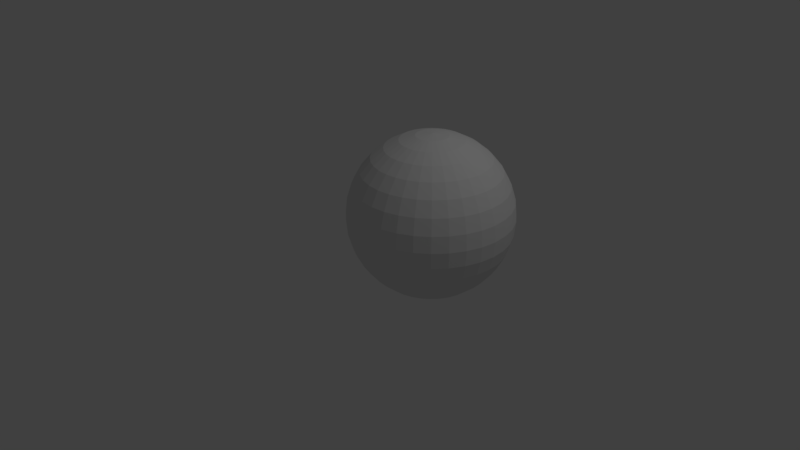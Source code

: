 # Source: cena01.blend  (saved by Blender 2.79.0; exported with 4.5.12 LTS)
import bpy
from mathutils import Matrix  # noqa: F401  (used for matrix-valued properties, if any)

bpy.ops.wm.read_factory_settings(use_empty=True)
scene = bpy.context.scene
scene.name = 'Scene'

# ---- collections
col_collection_1 = bpy.data.collections.new('Collection 1'); scene.collection.children.link(col_collection_1)

# ---- world
world_world = bpy.data.worlds.new('World'); scene.world = world_world
world_world.color = (0.05088, 0.05088, 0.05088)
world_world.use_sun_shadow = False
world_world.sun_shadow_jitter_overblur = 0.0
world_world.cycles.sampling_method = 'MANUAL'

# ---- cameras
cam_camera = bpy.data.cameras.new('Camera')
cam_camera.clip_end = 100.0
cam_camera.lens = 35.0
cam_camera.sensor_width = 32.0
cam_camera.sensor_height = 18.0
cam_camera.ortho_scale = 7.314
cam_camera.dof.focus_distance = 0.0
cam_camera.dof.aperture_fstop = 128.0

# ---- lights
light_lamp = bpy.data.lights.new('Lamp', 'POINT')
light_lamp.transmission_factor = 0.0
light_lamp.cutoff_distance = 30.0
light_lamp.energy = 100.0
light_lamp.shadow_buffer_clip_start = 1.001
light_lamp.shadow_soft_size = 0.1
light_lamp.shadow_maximum_resolution = 0.006
light_lamp.use_absolute_resolution = True

# ---- meshes
me_sphere = bpy.data.meshes.new('Sphere')
me_sphere.from_pydata([(0.0, -3.258e-07, -1.0), (0.03806, 0.1913, 0.9808), (0.07466, 0.3753, 0.9239), (0.1084, 0.5449, 0.8315), (0.1379, 0.6935, 0.7071), (0.1622, 0.8155, 0.5556), (0.1802, 0.9061, 0.3827), (0.1913, 0.9619, 0.1951), (0.1951, 0.9808, 7.55e-08), (0.1913, 0.9619, -0.1951), (0.1802, 0.9061, -0.3827), (0.1622, 0.8155, -0.5556), (0.1379, 0.6935, -0.7071), (0.1084, 0.5449, -0.8315), (0.07466, 0.3753, -0.9239), (0.03806, 0.1913, -0.9808), (0.07466, 0.1802, 0.9808), (0.1464, 0.3536, 0.9239), (0.2126, 0.5133, 0.8315), (0.2706, 0.6533, 0.7071), (0.3182, 0.7682, 0.5556), (0.3536, 0.8536, 0.3827), (0.3753, 0.9061, 0.1951), (0.3827, 0.9239, 7.55e-08), (0.3753, 0.9061, -0.1951), (0.3536, 0.8536, -0.3827), (0.3182, 0.7682, -0.5556), (0.2706, 0.6533, -0.7071), (0.2126, 0.5133, -0.8315), (0.1464, 0.3536, -0.9239), (0.07466, 0.1802, -0.9808), (0.1084, 0.1622, 0.9808), (0.2126, 0.3182, 0.9239), (0.3087, 0.4619, 0.8315), (0.3928, 0.5879, 0.7071), (0.4619, 0.6913, 0.5556), (0.5133, 0.7682, 0.3827), (0.5449, 0.8155, 0.1951), (0.5556, 0.8315, 7.55e-08), (0.5449, 0.8155, -0.1951), (0.5133, 0.7682, -0.3827), (0.4619, 0.6913, -0.5556), (0.3928, 0.5879, -0.7071), (0.3087, 0.4619, -0.8315), (0.2126, 0.3182, -0.9239), (0.1084, 0.1622, -0.9808), (0.1379, 0.1379, 0.9808), (0.2706, 0.2706, 0.9239), (0.3928, 0.3928, 0.8315), (0.5, 0.5, 0.7071), (0.5879, 0.5879, 0.5556), (0.6533, 0.6533, 0.3827), (0.6935, 0.6935, 0.1951), (0.7071, 0.7071, 7.55e-08), (0.6935, 0.6935, -0.1951), (0.6533, 0.6533, -0.3827), (0.5879, 0.5879, -0.5556), (0.5, 0.5, -0.7071), (0.3928, 0.3928, -0.8315), (0.2706, 0.2706, -0.9239), (0.1379, 0.1379, -0.9808), (0.1622, 0.1084, 0.9808), (0.3182, 0.2126, 0.9239), (0.4619, 0.3087, 0.8315), (0.5879, 0.3928, 0.7071), (0.6913, 0.4619, 0.5556), (0.7682, 0.5133, 0.3827), (0.8155, 0.5449, 0.1951), (0.8315, 0.5556, 7.55e-08), (0.8155, 0.5449, -0.1951), (0.7682, 0.5133, -0.3827), (0.6913, 0.4619, -0.5556), (0.5879, 0.3928, -0.7071), (0.4619, 0.3087, -0.8315), (0.3182, 0.2126, -0.9239), (0.1622, 0.1084, -0.9808), (0.1802, 0.07466, 0.9808), (0.3536, 0.1464, 0.9239), (0.5133, 0.2126, 0.8315), (0.6533, 0.2706, 0.7071), (0.7682, 0.3182, 0.5556), (0.8536, 0.3536, 0.3827), (0.9061, 0.3753, 0.1951), (0.9239, 0.3827, 7.55e-08), (0.9061, 0.3753, -0.1951), (0.8536, 0.3536, -0.3827), (0.7682, 0.3182, -0.5556), (0.6533, 0.2706, -0.7071), (0.5133, 0.2126, -0.8315), (0.3536, 0.1464, -0.9239), (0.1802, 0.07466, -0.9808), (0.1913, 0.03806, 0.9808), (0.3753, 0.07466, 0.9239), (0.5449, 0.1084, 0.8315), (0.6935, 0.1379, 0.7071), (0.8155, 0.1622, 0.5556), (0.9061, 0.1802, 0.3827), (0.9619, 0.1913, 0.1951), (0.9808, 0.1951, 7.55e-08), (0.9619, 0.1913, -0.1951), (0.9061, 0.1802, -0.3827), (0.8155, 0.1622, -0.5556), (0.6935, 0.1379, -0.7071), (0.5449, 0.1084, -0.8315), (0.3753, 0.07466, -0.9239), (0.1913, 0.03806, -0.9808), (0.1951, -3.266e-07, 0.9808), (0.3827, -3.192e-07, 0.9239), (0.5556, -3.117e-07, 0.8315), (0.7071, -3.192e-07, 0.7071), (0.8315, -3.341e-07, 0.5556), (0.9239, -2.745e-07, 0.3827), (0.9808, -3.937e-07, 0.1951), (1.0, -3.788e-07, 7.55e-08), (0.9808, -3.937e-07, -0.1951), (0.9239, -2.298e-07, -0.3827), (0.8315, -3.341e-07, -0.5556), (0.7071, -3.192e-07, -0.7071), (0.5556, -3.415e-07, -0.8315), (0.3827, -3.043e-07, -0.9239), (0.1951, -3.08e-07, -0.9808), (0.1913, -0.03806, 0.9808), (0.3753, -0.07466, 0.9239), (0.5449, -0.1084, 0.8315), (0.6935, -0.138, 0.7071), (0.8155, -0.1622, 0.5556), (0.9061, -0.1802, 0.3827), (0.9619, -0.1913, 0.1951), (0.9808, -0.1951, 7.55e-08), (0.9619, -0.1913, -0.1951), (0.9061, -0.1802, -0.3827), (0.8155, -0.1622, -0.5556), (0.6935, -0.138, -0.7071), (0.5449, -0.1084, -0.8315), (0.3753, -0.07466, -0.9239), (0.1913, -0.03806, -0.9808), (0.1802, -0.07466, 0.9808), (0.3536, -0.1464, 0.9239), (0.5133, -0.2126, 0.8315), (0.6533, -0.2706, 0.7071), (0.7682, -0.3182, 0.5556), (0.8536, -0.3536, 0.3827), (0.9061, -0.3753, 0.1951), (0.9239, -0.3827, 7.55e-08), (0.9061, -0.3753, -0.1951), (0.8536, -0.3536, -0.3827), (0.7682, -0.3182, -0.5556), (0.6533, -0.2706, -0.7071), (0.5133, -0.2126, -0.8315), (0.3536, -0.1464, -0.9239), (0.1802, -0.07466, -0.9808), (0.1622, -0.1084, 0.9808), (0.3182, -0.2126, 0.9239), (0.4619, -0.3087, 0.8315), (0.5879, -0.3928, 0.7071), (0.6913, -0.4619, 0.5556), (0.7682, -0.5133, 0.3827), (0.8155, -0.5449, 0.1951), (0.8315, -0.5556, 7.55e-08), (0.8155, -0.5449, -0.1951), (0.7682, -0.5133, -0.3827), (0.6913, -0.4619, -0.5556), (0.5879, -0.3928, -0.7071), (0.4619, -0.3087, -0.8315), (0.3182, -0.2126, -0.9239), (0.1622, -0.1084, -0.9808), (0.1379, -0.138, 0.9808), (0.2706, -0.2706, 0.9239), (0.3928, -0.3928, 0.8315), (0.5, -0.5, 0.7071), (0.5879, -0.5879, 0.5556), (0.6533, -0.6533, 0.3827), (0.6935, -0.6935, 0.1951), (0.7071, -0.7071, 7.55e-08), (0.6935, -0.6935, -0.1951), (0.6533, -0.6533, -0.3827), (0.5879, -0.5879, -0.5556), (0.5, -0.5, -0.7071), (0.3928, -0.3928, -0.8315), (0.2706, -0.2706, -0.9239), (0.1379, -0.138, -0.9808), (0.1084, -0.1622, 0.9808), (0.2126, -0.3182, 0.9239), (0.3087, -0.4619, 0.8315), (0.3928, -0.5879, 0.7071), (0.4619, -0.6913, 0.5556), (0.5133, -0.7682, 0.3827), (0.5449, -0.8155, 0.1951), (0.5556, -0.8315, 7.55e-08), (0.5449, -0.8155, -0.1951), (0.5133, -0.7682, -0.3827), (0.4619, -0.6913, -0.5556), (0.3928, -0.5879, -0.7071), (0.3087, -0.4619, -0.8315), (0.2126, -0.3182, -0.9239), (0.1084, -0.1622, -0.9808), (0.07466, -0.1802, 0.9808), (0.1464, -0.3536, 0.9239), (0.2126, -0.5133, 0.8315), (0.2706, -0.6533, 0.7071), (0.3182, -0.7682, 0.5556), (0.3536, -0.8536, 0.3827), (0.3753, -0.9061, 0.1951), (0.3827, -0.9239, 7.55e-08), (0.3753, -0.9061, -0.1951), (0.3536, -0.8536, -0.3827), (0.3182, -0.7682, -0.5556), (0.2706, -0.6533, -0.7071), (0.2126, -0.5133, -0.8315), (0.1464, -0.3536, -0.9239), (0.07466, -0.1802, -0.9808), (0.03806, -0.1913, 0.9808), (0.07466, -0.3753, 0.9239), (0.1084, -0.5449, 0.8315), (0.1379, -0.6935, 0.7071), (0.1622, -0.8155, 0.5556), (0.1802, -0.9061, 0.3827), (0.1913, -0.9619, 0.1951), (0.1951, -0.9808, 7.55e-08), (0.1913, -0.9619, -0.1951), (0.1802, -0.9061, -0.3827), (0.1622, -0.8155, -0.5556), (0.1379, -0.6935, -0.7071), (0.1084, -0.5449, -0.8315), (0.07466, -0.3753, -0.9239), (0.03806, -0.1913, -0.9808), (-7.212e-09, -0.1951, 0.9808), (4.122e-08, -0.3827, 0.9239), (2.632e-08, -0.5556, 0.8315), (-2.584e-08, -0.7071, 0.7071), (-8.544e-08, -0.8315, 0.5556), (6.357e-08, -0.9239, 0.3827), (-8.544e-08, -0.9808, 0.1951), (-1.003e-07, -1.0, 7.55e-08), (-8.544e-08, -0.9808, -0.1951), (6.357e-08, -0.9239, -0.3827), (-8.544e-08, -0.8315, -0.5556), (-2.584e-08, -0.7071, -0.7071), (-1.094e-08, -0.5556, -0.8315), (3.964e-09, -0.3827, -0.9239), (3.964e-09, -0.1951, -0.9808), (-0.03806, -0.1913, 0.9808), (-0.07466, -0.3753, 0.9239), (-0.1084, -0.5449, 0.8315), (-0.1379, -0.6935, 0.7071), (-0.1622, -0.8155, 0.5556), (-0.1802, -0.9061, 0.3827), (-0.1913, -0.9619, 0.1951), (-0.1951, -0.9808, 7.55e-08), (-0.1913, -0.9619, -0.1951), (-0.1802, -0.9061, -0.3827), (-0.1622, -0.8155, -0.5556), (-0.1379, -0.6935, -0.7071), (-0.1084, -0.5449, -0.8315), (-0.07466, -0.3753, -0.9239), (-0.03806, -0.1913, -0.9808), (-1.247e-07, -6.269e-07, 1.0), (-0.07466, -0.1802, 0.9808), (-0.1464, -0.3536, 0.9239), (-0.2126, -0.5133, 0.8315), (-0.2706, -0.6533, 0.7071), (-0.3182, -0.7682, 0.5556), (-0.3536, -0.8536, 0.3827), (-0.3753, -0.9061, 0.1951), (-0.3827, -0.9239, 7.55e-08), (-0.3753, -0.9061, -0.1951), (-0.3536, -0.8536, -0.3827), (-0.3182, -0.7682, -0.5556), (-0.2706, -0.6533, -0.7071), (-0.2126, -0.5133, -0.8315), (-0.1464, -0.3536, -0.9239), (-0.07466, -0.1802, -0.9808), (-0.1084, -0.1622, 0.9808), (-0.2126, -0.3182, 0.9239), (-0.3087, -0.4619, 0.8315), (-0.3928, -0.5879, 0.7071), (-0.4619, -0.6913, 0.5556), (-0.5133, -0.7682, 0.3827), (-0.5449, -0.8155, 0.1951), (-0.5556, -0.8315, 7.55e-08), (-0.5449, -0.8155, -0.1951), (-0.5133, -0.7682, -0.3827), (-0.4619, -0.6913, -0.5556), (-0.3928, -0.5879, -0.7071), (-0.3087, -0.4619, -0.8315), (-0.2126, -0.3182, -0.9239), (-0.1084, -0.1622, -0.9808), (-0.1379, -0.138, 0.9808), (-0.2706, -0.2706, 0.9239), (-0.3928, -0.3928, 0.8315), (-0.5, -0.5, 0.7071), (-0.5879, -0.5879, 0.5556), (-0.6533, -0.6533, 0.3827), (-0.6935, -0.6935, 0.1951), (-0.7071, -0.7071, 7.55e-08), (-0.6935, -0.6935, -0.1951), (-0.6533, -0.6533, -0.3827), (-0.5879, -0.5879, -0.5556), (-0.5, -0.5, -0.7071), (-0.3928, -0.3928, -0.8315), (-0.2706, -0.2706, -0.9239), (-0.1379, -0.1379, -0.9808), (-0.1622, -0.1084, 0.9808), (-0.3182, -0.2126, 0.9239), (-0.4619, -0.3087, 0.8315), (-0.5879, -0.3928, 0.7071), (-0.6913, -0.4619, 0.5556), (-0.7682, -0.5133, 0.3827), (-0.8155, -0.5449, 0.1951), (-0.8315, -0.5556, 7.55e-08), (-0.8155, -0.5449, -0.1951), (-0.7682, -0.5133, -0.3827), (-0.6913, -0.4619, -0.5556), (-0.5879, -0.3928, -0.7071), (-0.4619, -0.3087, -0.8315), (-0.3182, -0.2126, -0.9239), (-0.1622, -0.1084, -0.9808), (-0.1802, -0.07466, 0.9808), (-0.3536, -0.1464, 0.9239), (-0.5133, -0.2126, 0.8315), (-0.6533, -0.2706, 0.7071), (-0.7682, -0.3182, 0.5556), (-0.8536, -0.3536, 0.3827), (-0.9061, -0.3753, 0.1951), (-0.9239, -0.3827, 7.55e-08), (-0.9061, -0.3753, -0.1951), (-0.8536, -0.3536, -0.3827), (-0.7682, -0.3182, -0.5556), (-0.6533, -0.2706, -0.7071), (-0.5133, -0.2126, -0.8315), (-0.3536, -0.1464, -0.9239), (-0.1802, -0.07466, -0.9808), (-0.1913, -0.03806, 0.9808), (-0.3753, -0.07466, 0.9239), (-0.5449, -0.1084, 0.8315), (-0.6935, -0.1379, 0.7071), (-0.8155, -0.1622, 0.5556), (-0.9061, -0.1802, 0.3827), (-0.9619, -0.1913, 0.1951), (-0.9808, -0.1951, 7.55e-08), (-0.9619, -0.1913, -0.1951), (-0.9061, -0.1802, -0.3827), (-0.8155, -0.1622, -0.5556), (-0.6935, -0.1379, -0.7071), (-0.5449, -0.1084, -0.8315), (-0.3753, -0.07466, -0.9239), (-0.1913, -0.03806, -0.9808), (-0.1951, -3.117e-07, 0.9808), (-0.3827, -2.819e-07, 0.9239), (-0.5556, -2.819e-07, 0.8315), (-0.7071, -1.851e-07, 0.7071), (-0.8315, -1.404e-07, 0.5556), (-0.9239, -3.192e-07, 0.3827), (-0.9808, -9.567e-08, 0.1951), (-1.0, -1.404e-07, 7.55e-08), (-0.9808, -9.567e-08, -0.1951), (-0.9239, -3.192e-07, -0.3827), (-0.8315, -1.404e-07, -0.5556), (-0.7071, -1.851e-07, -0.7071), (-0.5556, -2.596e-07, -0.8315), (-0.3827, -2.521e-07, -0.9239), (-0.1951, -3.155e-07, -0.9808), (-0.1913, 0.03806, 0.9808), (-0.3753, 0.07466, 0.9239), (-0.5449, 0.1084, 0.8315), (-0.6935, 0.1379, 0.7071), (-0.8155, 0.1622, 0.5556), (-0.9061, 0.1802, 0.3827), (-0.9619, 0.1913, 0.1951), (-0.9808, 0.1951, 7.55e-08), (-0.9619, 0.1913, -0.1951), (-0.9061, 0.1802, -0.3827), (-0.8155, 0.1622, -0.5556), (-0.6935, 0.1379, -0.7071), (-0.5449, 0.1084, -0.8315), (-0.3753, 0.07466, -0.9239), (-0.1913, 0.03806, -0.9808), (-0.1802, 0.07466, 0.9808), (-0.3536, 0.1464, 0.9239), (-0.5133, 0.2126, 0.8315), (-0.6533, 0.2706, 0.7071), (-0.7682, 0.3182, 0.5556), (-0.8536, 0.3536, 0.3827), (-0.9061, 0.3753, 0.1951), (-0.9239, 0.3827, 7.55e-08), (-0.9061, 0.3753, -0.1951), (-0.8536, 0.3536, -0.3827), (-0.7682, 0.3182, -0.5556), (-0.6533, 0.2706, -0.7071), (-0.5133, 0.2126, -0.8315), (-0.3536, 0.1464, -0.9239), (-0.1802, 0.07466, -0.9808), (-0.1622, 0.1084, 0.9808), (-0.3182, 0.2126, 0.9239), (-0.4619, 0.3087, 0.8315), (-0.5879, 0.3928, 0.7071), (-0.6913, 0.4619, 0.5556), (-0.7682, 0.5133, 0.3827), (-0.8155, 0.5449, 0.1951), (-0.8315, 0.5556, 7.55e-08), (-0.8155, 0.5449, -0.1951), (-0.7682, 0.5133, -0.3827), (-0.6913, 0.4619, -0.5556), (-0.5879, 0.3928, -0.7071), (-0.4619, 0.3087, -0.8315), (-0.3182, 0.2126, -0.9239), (-0.1622, 0.1084, -0.9808), (-0.1379, 0.1379, 0.9808), (-0.2706, 0.2706, 0.9239), (-0.3928, 0.3928, 0.8315), (-0.5, 0.5, 0.7071), (-0.5879, 0.5879, 0.5556), (-0.6533, 0.6533, 0.3827), (-0.6935, 0.6935, 0.1951), (-0.7071, 0.7071, 7.55e-08), (-0.6935, 0.6935, -0.1951), (-0.6533, 0.6533, -0.3827), (-0.5879, 0.5879, -0.5556), (-0.5, 0.5, -0.7071), (-0.3928, 0.3928, -0.8315), (-0.2706, 0.2706, -0.9239), (-0.1379, 0.1379, -0.9808), (-0.1084, 0.1622, 0.9808), (-0.2126, 0.3182, 0.9239), (-0.3087, 0.4619, 0.8315), (-0.3928, 0.5879, 0.7071), (-0.4619, 0.6913, 0.5556), (-0.5133, 0.7682, 0.3827), (-0.5449, 0.8155, 0.1951), (-0.5556, 0.8315, 7.55e-08), (-0.5449, 0.8155, -0.1951), (-0.5133, 0.7682, -0.3827), (-0.4619, 0.6913, -0.5556), (-0.3928, 0.5879, -0.7071), (-0.3087, 0.4619, -0.8315), (-0.2126, 0.3182, -0.9239), (-0.1084, 0.1622, -0.9808), (-0.07466, 0.1802, 0.9808), (-0.1464, 0.3536, 0.9239), (-0.2126, 0.5133, 0.8315), (-0.2706, 0.6533, 0.7071), (-0.3182, 0.7682, 0.5556), (-0.3536, 0.8536, 0.3827), (-0.3753, 0.9061, 0.1951), (-0.3827, 0.9239, 7.55e-08), (-0.3753, 0.9061, -0.1951), (-0.3536, 0.8536, -0.3827), (-0.3182, 0.7682, -0.5556), (-0.2706, 0.6533, -0.7071), (-0.2126, 0.5133, -0.8315), (-0.1464, 0.3536, -0.9239), (-0.07466, 0.1802, -0.9808), (-0.03806, 0.1913, 0.9808), (-0.07466, 0.3753, 0.9239), (-0.1084, 0.5449, 0.8315), (-0.1379, 0.6935, 0.7071), (-0.1622, 0.8155, 0.5556), (-0.1802, 0.9061, 0.3827), (-0.1913, 0.9619, 0.1951), (-0.1951, 0.9808, 7.55e-08), (-0.1913, 0.9619, -0.1951), (-0.1802, 0.9061, -0.3827), (-0.1622, 0.8155, -0.5556), (-0.1379, 0.6935, -0.7071), (-0.1084, 0.5449, -0.8315), (-0.07466, 0.3753, -0.9239), (-0.03806, 0.1913, -0.9808), (3.749e-08, 0.1951, 0.9808), (7.847e-08, 0.3827, 0.9239), (1.083e-07, 0.5556, 0.8315), (1.53e-07, 0.7071, 0.7071), (2.722e-07, 0.8315, 0.5556), (6.357e-08, 0.9239, 0.3827), (2.573e-07, 0.9808, 0.1951), (2.722e-07, 1.0, 7.55e-08), (2.573e-07, 0.9808, -0.1951), (6.357e-08, 0.9239, -0.3827), (2.722e-07, 0.8315, -0.5556), (1.53e-07, 0.7071, -0.7071), (1.232e-07, 0.5556, -0.8315), (7.847e-08, 0.3827, -0.9239), (1.514e-08, 0.1951, -0.9808)], [], [(473, 472, 6, 7), (479, 478, 12, 13), (467, 256, 1), (472, 471, 5, 6), (478, 477, 11, 12), (477, 476, 10, 11), (471, 470, 4, 5), (476, 475, 9, 10), (0, 481, 15), (481, 480, 14, 15), (470, 469, 3, 4), (469, 468, 2, 3), (475, 474, 8, 9), (480, 479, 13, 14), (468, 467, 1, 2), (474, 473, 7, 8), (14, 13, 28, 29), (2, 1, 16, 17), (8, 7, 22, 23), (7, 6, 21, 22), (13, 12, 27, 28), (1, 256, 16), (6, 5, 20, 21), (12, 11, 26, 27), (11, 10, 25, 26), (5, 4, 19, 20), (10, 9, 24, 25), (0, 15, 30), (15, 14, 29, 30), (4, 3, 18, 19), (3, 2, 17, 18), (9, 8, 23, 24), (19, 18, 33, 34), (24, 23, 38, 39), (30, 29, 44, 45), (29, 28, 43, 44), (18, 17, 32, 33), (17, 16, 31, 32), (23, 22, 37, 38), (28, 27, 42, 43), (16, 256, 31), (22, 21, 36, 37), (21, 20, 35, 36), (27, 26, 41, 42), (20, 19, 34, 35), (26, 25, 40, 41), (25, 24, 39, 40), (0, 30, 45), (0, 45, 60), (34, 33, 48, 49), (40, 39, 54, 55), (39, 38, 53, 54), (45, 44, 59, 60), (33, 32, 47, 48), (38, 37, 52, 53), (44, 43, 58, 59), (43, 42, 57, 58), (32, 31, 46, 47), (31, 256, 46), (37, 36, 51, 52), (42, 41, 56, 57), (36, 35, 50, 51), (35, 34, 49, 50), (41, 40, 55, 56), (51, 50, 65, 66), (56, 55, 70, 71), (0, 60, 75), (50, 49, 64, 65), (49, 48, 63, 64), (55, 54, 69, 70), (60, 59, 74, 75), (48, 47, 62, 63), (54, 53, 68, 69), (53, 52, 67, 68), (59, 58, 73, 74), (47, 46, 61, 62), (52, 51, 66, 67), (58, 57, 72, 73), (57, 56, 71, 72), (46, 256, 61), (67, 66, 81, 82), (73, 72, 87, 88), (61, 256, 76), (66, 65, 80, 81), (72, 71, 86, 87), (71, 70, 85, 86), (65, 64, 79, 80), (70, 69, 84, 85), (0, 75, 90), (75, 74, 89, 90), (64, 63, 78, 79), (63, 62, 77, 78), (69, 68, 83, 84), (74, 73, 88, 89), (62, 61, 76, 77), (68, 67, 82, 83), (78, 77, 92, 93), (77, 76, 91, 92), (83, 82, 97, 98), (88, 87, 102, 103), (76, 256, 91), (82, 81, 96, 97), (81, 80, 95, 96), (87, 86, 101, 102), (80, 79, 94, 95), (86, 85, 100, 101), (85, 84, 99, 100), (0, 90, 105), (79, 78, 93, 94), (84, 83, 98, 99), (90, 89, 104, 105), (89, 88, 103, 104), (100, 99, 114, 115), (99, 98, 113, 114), (105, 104, 119, 120), (93, 92, 107, 108), (98, 97, 112, 113), (104, 103, 118, 119), (103, 102, 117, 118), (92, 91, 106, 107), (91, 256, 106), (97, 96, 111, 112), (102, 101, 116, 117), (96, 95, 110, 111), (95, 94, 109, 110), (101, 100, 115, 116), (0, 105, 120), (94, 93, 108, 109), (0, 120, 135), (110, 109, 124, 125), (109, 108, 123, 124), (115, 114, 129, 130), (120, 119, 134, 135), (108, 107, 122, 123), (114, 113, 128, 129), (113, 112, 127, 128), (119, 118, 133, 134), (107, 106, 121, 122), (112, 111, 126, 127), (118, 117, 132, 133), (117, 116, 131, 132), (106, 256, 121), (111, 110, 125, 126), (116, 115, 130, 131), (126, 125, 140, 141), (132, 131, 146, 147), (131, 130, 145, 146), (125, 124, 139, 140), (130, 129, 144, 145), (0, 135, 150), (135, 134, 149, 150), (124, 123, 138, 139), (123, 122, 137, 138), (129, 128, 143, 144), (134, 133, 148, 149), (122, 121, 136, 137), (128, 127, 142, 143), (127, 126, 141, 142), (133, 132, 147, 148), (121, 256, 136), (148, 147, 162, 163), (136, 256, 151), (142, 141, 156, 157), (141, 140, 155, 156), (147, 146, 161, 162), (140, 139, 154, 155), (146, 145, 160, 161), (145, 144, 159, 160), (0, 150, 165), (139, 138, 153, 154), (144, 143, 158, 159), (150, 149, 164, 165), (149, 148, 163, 164), (138, 137, 152, 153), (137, 136, 151, 152), (143, 142, 157, 158), (153, 152, 167, 168), (158, 157, 172, 173), (164, 163, 178, 179), (163, 162, 177, 178), (152, 151, 166, 167), (151, 256, 166), (157, 156, 171, 172), (162, 161, 176, 177), (156, 155, 170, 171), (155, 154, 169, 170), (161, 160, 175, 176), (0, 165, 180), (154, 153, 168, 169), (160, 159, 174, 175), (159, 158, 173, 174), (165, 164, 179, 180), (180, 179, 194, 195), (168, 167, 182, 183), (174, 173, 188, 189), (173, 172, 187, 188), (179, 178, 193, 194), (167, 166, 181, 182), (172, 171, 186, 187), (178, 177, 192, 193), (177, 176, 191, 192), (166, 256, 181), (171, 170, 185, 186), (176, 175, 190, 191), (0, 180, 195), (170, 169, 184, 185), (169, 168, 183, 184), (175, 174, 189, 190), (185, 184, 199, 200), (190, 189, 204, 205), (0, 195, 210), (195, 194, 209, 210), (184, 183, 198, 199), (183, 182, 197, 198), (189, 188, 203, 204), (194, 193, 208, 209), (182, 181, 196, 197), (188, 187, 202, 203), (187, 186, 201, 202), (193, 192, 207, 208), (181, 256, 196), (186, 185, 200, 201), (192, 191, 206, 207), (191, 190, 205, 206), (201, 200, 215, 216), (207, 206, 221, 222), (200, 199, 214, 215), (206, 205, 220, 221), (205, 204, 219, 220), (0, 210, 225), (199, 198, 213, 214), (204, 203, 218, 219), (210, 209, 224, 225), (209, 208, 223, 224), (198, 197, 212, 213), (197, 196, 211, 212), (203, 202, 217, 218), (208, 207, 222, 223), (196, 256, 211), (202, 201, 216, 217), (212, 211, 226, 227), (211, 256, 226), (217, 216, 231, 232), (222, 221, 236, 237), (216, 215, 230, 231), (215, 214, 229, 230), (221, 220, 235, 236), (0, 225, 240), (214, 213, 228, 229), (220, 219, 234, 235), (219, 218, 233, 234), (225, 224, 239, 240), (213, 212, 227, 228), (218, 217, 232, 233), (224, 223, 238, 239), (223, 222, 237, 238), (234, 233, 248, 249), (233, 232, 247, 248), (239, 238, 253, 254), (227, 226, 241, 242), (232, 231, 246, 247), (238, 237, 252, 253), (237, 236, 251, 252), (226, 256, 241), (231, 230, 245, 246), (236, 235, 250, 251), (0, 240, 255), (230, 229, 244, 245), (229, 228, 243, 244), (235, 234, 249, 250), (240, 239, 254, 255), (228, 227, 242, 243), (255, 254, 270, 271), (244, 243, 259, 260), (243, 242, 258, 259), (249, 248, 264, 265), (254, 253, 269, 270), (242, 241, 257, 258), (248, 247, 263, 264), (247, 246, 262, 263), (253, 252, 268, 269), (241, 256, 257), (246, 245, 261, 262), (252, 251, 267, 268), (251, 250, 266, 267), (245, 244, 260, 261), (250, 249, 265, 266), (0, 255, 271), (261, 260, 275, 276), (267, 266, 281, 282), (266, 265, 280, 281), (0, 271, 286), (260, 259, 274, 275), (265, 264, 279, 280), (271, 270, 285, 286), (270, 269, 284, 285), (259, 258, 273, 274), (258, 257, 272, 273), (264, 263, 278, 279), (269, 268, 283, 284), (257, 256, 272), (263, 262, 277, 278), (262, 261, 276, 277), (268, 267, 282, 283), (283, 282, 297, 298), (277, 276, 291, 292), (276, 275, 290, 291), (282, 281, 296, 297), (0, 286, 301), (275, 274, 289, 290), (281, 280, 295, 296), (280, 279, 294, 295), (286, 285, 300, 301), (274, 273, 288, 289), (279, 278, 293, 294), (285, 284, 299, 300), (284, 283, 298, 299), (273, 272, 287, 288), (272, 256, 287), (278, 277, 292, 293), (288, 287, 302, 303), (293, 292, 307, 308), (299, 298, 313, 314), (298, 297, 312, 313), (287, 256, 302), (292, 291, 306, 307), (297, 296, 311, 312), (0, 301, 316), (291, 290, 305, 306), (290, 289, 304, 305), (296, 295, 310, 311), (301, 300, 315, 316), (289, 288, 303, 304), (295, 294, 309, 310), (294, 293, 308, 309), (300, 299, 314, 315), (315, 314, 329, 330), (303, 302, 317, 318), (309, 308, 323, 324), (308, 307, 322, 323), (314, 313, 328, 329), (302, 256, 317), (307, 306, 321, 322), (313, 312, 327, 328), (312, 311, 326, 327), (306, 305, 320, 321), (311, 310, 325, 326), (0, 316, 331), (316, 315, 330, 331), (305, 304, 319, 320), (304, 303, 318, 319), (310, 309, 324, 325), (320, 319, 334, 335), (325, 324, 339, 340), (331, 330, 345, 346), (330, 329, 344, 345), (319, 318, 333, 334), (318, 317, 332, 333), (324, 323, 338, 339), (329, 328, 343, 344), (317, 256, 332), (323, 322, 337, 338), (322, 321, 336, 337), (328, 327, 342, 343), (321, 320, 335, 336), (327, 326, 341, 342), (326, 325, 340, 341), (0, 331, 346), (336, 335, 350, 351), (342, 341, 356, 357), (0, 346, 361), (335, 334, 349, 350), (341, 340, 355, 356), (340, 339, 354, 355), (346, 345, 360, 361), (334, 333, 348, 349), (339, 338, 353, 354), (345, 344, 359, 360), (344, 343, 358, 359), (333, 332, 347, 348), (332, 256, 347), (338, 337, 352, 353), (343, 342, 357, 358), (337, 336, 351, 352), (347, 256, 362), (352, 351, 366, 367), (357, 356, 371, 372), (0, 361, 376), (351, 350, 365, 366), (350, 349, 364, 365), (356, 355, 370, 371), (361, 360, 375, 376), (349, 348, 363, 364), (355, 354, 369, 370), (354, 353, 368, 369), (360, 359, 374, 375), (348, 347, 362, 363), (353, 352, 367, 368), (359, 358, 373, 374), (358, 357, 372, 373), (369, 368, 383, 384), (368, 367, 382, 383), (374, 373, 388, 389), (362, 256, 377), (367, 366, 381, 382), (373, 372, 387, 388), (372, 371, 386, 387), (366, 365, 380, 381), (371, 370, 385, 386), (0, 376, 391), (376, 375, 390, 391), (365, 364, 379, 380), (364, 363, 378, 379), (370, 369, 384, 385), (375, 374, 389, 390), (363, 362, 377, 378), (390, 389, 404, 405), (379, 378, 393, 394), (378, 377, 392, 393), (384, 383, 398, 399), (389, 388, 403, 404), (377, 256, 392), (383, 382, 397, 398), (382, 381, 396, 397), (388, 387, 402, 403), (381, 380, 395, 396), (387, 386, 401, 402), (386, 385, 400, 401), (0, 391, 406), (380, 379, 394, 395), (385, 384, 399, 400), (391, 390, 405, 406), (395, 394, 409, 410), (401, 400, 415, 416), (400, 399, 414, 415), (406, 405, 420, 421), (394, 393, 408, 409), (399, 398, 413, 414), (405, 404, 419, 420), (404, 403, 418, 419), (393, 392, 407, 408), (392, 256, 407), (398, 397, 412, 413), (403, 402, 417, 418), (397, 396, 411, 412), (396, 395, 410, 411), (402, 401, 416, 417), (0, 406, 421), (417, 416, 431, 432), (0, 421, 436), (411, 410, 425, 426), (410, 409, 424, 425), (416, 415, 430, 431), (421, 420, 435, 436), (409, 408, 423, 424), (415, 414, 429, 430), (414, 413, 428, 429), (420, 419, 434, 435), (408, 407, 422, 423), (413, 412, 427, 428), (419, 418, 433, 434), (418, 417, 432, 433), (407, 256, 422), (412, 411, 426, 427), (422, 256, 437), (427, 426, 441, 442), (433, 432, 447, 448), (432, 431, 446, 447), (426, 425, 440, 441), (431, 430, 445, 446), (0, 436, 451), (436, 435, 450, 451), (425, 424, 439, 440), (424, 423, 438, 439), (430, 429, 444, 445), (435, 434, 449, 450), (423, 422, 437, 438), (429, 428, 443, 444), (428, 427, 442, 443), (434, 433, 448, 449), (449, 448, 463, 464), (437, 256, 452), (443, 442, 457, 458), (442, 441, 456, 457), (448, 447, 462, 463), (441, 440, 455, 456), (447, 446, 461, 462), (446, 445, 460, 461), (0, 451, 466), (440, 439, 454, 455), (445, 444, 459, 460), (451, 450, 465, 466), (450, 449, 464, 465), (439, 438, 453, 454), (438, 437, 452, 453), (444, 443, 458, 459), (454, 453, 468, 469), (459, 458, 473, 474), (465, 464, 479, 480), (464, 463, 478, 479), (453, 452, 467, 468), (452, 256, 467), (458, 457, 472, 473), (463, 462, 477, 478), (457, 456, 471, 472), (456, 455, 470, 471), (462, 461, 476, 477), (0, 466, 481), (455, 454, 469, 470), (461, 460, 475, 476), (460, 459, 474, 475), (466, 465, 480, 481)])
me_sphere.use_remesh_preserve_volume = False
me_sphere.use_remesh_preserve_attributes = False
me_sphere.use_mirror_vertex_groups = False
me_sphere.update()

# ---- objects
ob_sphere = bpy.data.objects.new('Sphere', me_sphere)
ob_lamp = bpy.data.objects.new('Lamp', light_lamp)
ob_camera = bpy.data.objects.new('Camera', cam_camera)

# ---- transforms, parenting, visibility, modifiers, constraints
ob_sphere.location = (1.0, 0.1, 0.89)
ob_sphere.lineart.crease_threshold = 0.0
ob_lamp.location = (4.076, 1.005, 5.904)
ob_lamp.rotation_euler = (0.6503, 0.05522, 1.866)
ob_lamp.lock_rotations_4d = False
ob_lamp.empty_display_type = 'ARROWS'
ob_lamp.color = (0.0, 0.0, 0.0, 0.0)
ob_lamp.lineart.crease_threshold = 0.0
ob_camera.location = (7.481, -6.508, 5.344)
ob_camera.rotation_euler = (1.109, 0.0, 0.8149)
ob_camera.lock_rotations_4d = False
ob_camera.empty_display_type = 'ARROWS'
ob_camera.color = (0.0, 0.0, 0.0, 0.0)
ob_camera.display_type = 'WIRE'
ob_camera.lineart.crease_threshold = 0.0

# ---- collection membership
col_collection_1.objects.link(ob_sphere)
col_collection_1.objects.link(ob_lamp)
col_collection_1.objects.link(ob_camera)

# ---- scene / render settings (as saved in the file)
scene.camera = ob_camera
scene.frame_start = 1; scene.frame_end = 250; scene.frame_set(1)
scene.render.engine = 'BLENDER_EEVEE_NEXT'
scene.render.resolution_percentage = 50
scene.render.dither_intensity = 0.0
scene.cycles.use_denoising = False
scene.cycles.samples = 128
scene.cycles.sampling_pattern = 'TABULATED_SOBOL'
scene.cycles.use_adaptive_sampling = False
scene.cycles.use_light_tree = False
scene.cycles.blur_glossy = 0.0
scene.cycles.sample_clamp_indirect = 0.0
scene.view_settings.view_transform = 'Standard'
bpy.context.view_layer.update()
